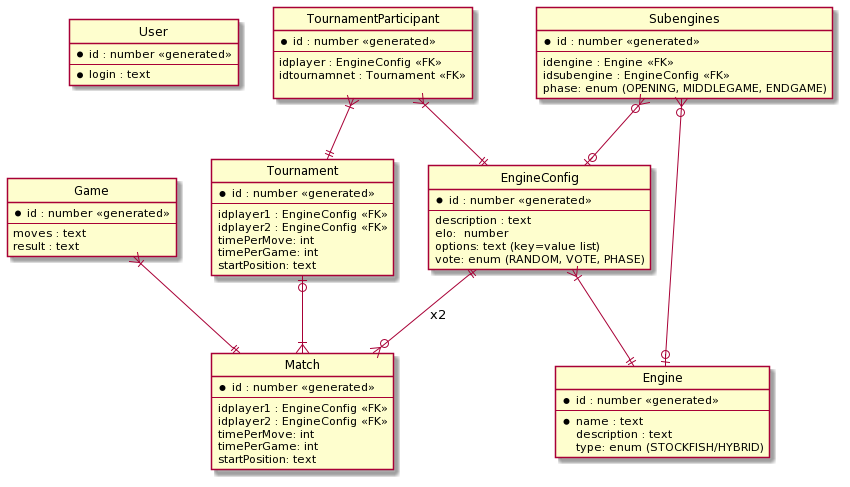

The diagram above was rendered by PlantUML. Its source (embedded in the PNG):
@startuml
' https://www.planttext.com/
' hide the spot
hide circle

' avoid problems with angled crows feet
'skinparam linetype ortho

entity "User" as user {
  *id : number <<generated>>
  --
  *login : text
}

entity "Engine" as engine {
  *id : number <<generated>>
  --
  *name : text
  description : text
  type: enum (STOCKFISH/HYBRID)
}

entity "EngineConfig" as engineconfig {
  *id : number <<generated>>
  --
  description : text
  elo:  number
  options: text (key=value list)
  vote: enum (RANDOM, VOTE, PHASE)
}

entity "Game" as game {
  *id : number <<generated>>
  --
  moves : text
  result : text
}

entity "Match" as match {
  *id : number <<generated>>
  --
  idplayer1 : EngineConfig <<FK>>
  idplayer2 : EngineConfig <<FK>>
  timePerMove: int
  timePerGame: int
  startPosition: text
}

entity "Subengines" as sub {
  *id : number <<generated>>
  --
  idengine : Engine <<FK>>
  idsubengine : EngineConfig <<FK>>
  phase: enum (OPENING, MIDDLEGAME, ENDGAME)
}

entity "Tournament" as tour {
  *id : number <<generated>>
  --
  idplayer1 : EngineConfig <<FK>>
  idplayer2 : EngineConfig <<FK>>
  timePerMove: int
  timePerGame: int
  startPosition: text
}

entity "TournamentParticipant" as tourpart {
  *id : number <<generated>>
  --
  idplayer : EngineConfig <<FK>>
  idtournamnet : Tournament <<FK>>

}

tourpart }|--|| tour
tourpart }|--|| engineconfig
engineconfig }|--|| engine
tour |o--|{ match
engineconfig ||--o{ match : x2
game }|--|| match
sub }o--o| engineconfig
sub }o--o| engine
@enduml